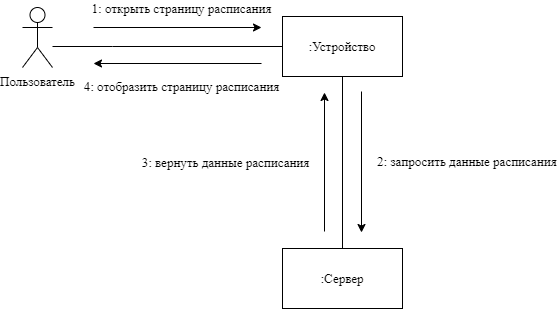

The diagram above was exported from draw.io. Its source (the exported page's mxGraphModel, read from the mxfile embedded in the PNG):
<mxGraphModel dx="1086" dy="846" grid="0" gridSize="10" guides="1" tooltips="1" connect="1" arrows="1" fold="1" page="0" pageScale="1" pageWidth="827" pageHeight="1169" math="0" shadow="0">
  <root>
    <mxCell id="0" />
    <mxCell id="1" parent="0" />
    <mxCell id="Gf5QypI-nn8tJMr8ywKS-1" style="edgeStyle=orthogonalEdgeStyle;rounded=0;orthogonalLoop=1;jettySize=auto;html=1;entryX=0;entryY=0.5;entryDx=0;entryDy=0;endArrow=none;endFill=0;fontFamily=Times New Roman;fontSize=13;" parent="1" source="Gf5QypI-nn8tJMr8ywKS-2" target="Gf5QypI-nn8tJMr8ywKS-4" edge="1">
      <mxGeometry relative="1" as="geometry">
        <Array as="points">
          <mxPoint x="427" y="298" />
          <mxPoint x="427" y="298" />
        </Array>
      </mxGeometry>
    </mxCell>
    <mxCell id="Gf5QypI-nn8tJMr8ywKS-2" value="Пользователь" style="shape=umlActor;verticalLabelPosition=bottom;verticalAlign=top;html=1;outlineConnect=0;fontFamily=Times New Roman;fontSize=13;" parent="1" vertex="1">
      <mxGeometry x="337" y="259" width="30" height="60" as="geometry" />
    </mxCell>
    <mxCell id="Gf5QypI-nn8tJMr8ywKS-3" style="edgeStyle=orthogonalEdgeStyle;rounded=0;orthogonalLoop=1;jettySize=auto;html=1;endArrow=none;endFill=0;entryX=0.5;entryY=0;entryDx=0;entryDy=0;fontFamily=Times New Roman;fontSize=13;" parent="1" source="Gf5QypI-nn8tJMr8ywKS-4" target="Gf5QypI-nn8tJMr8ywKS-11" edge="1">
      <mxGeometry relative="1" as="geometry">
        <mxPoint x="657" y="475" as="targetPoint" />
      </mxGeometry>
    </mxCell>
    <mxCell id="Gf5QypI-nn8tJMr8ywKS-4" value=":Устройство" style="rounded=0;whiteSpace=wrap;html=1;fontFamily=Times New Roman;fontSize=13;" parent="1" vertex="1">
      <mxGeometry x="597" y="268" width="120" height="60" as="geometry" />
    </mxCell>
    <mxCell id="Gf5QypI-nn8tJMr8ywKS-5" value="" style="endArrow=classic;html=1;fontFamily=Times New Roman;fontSize=13;" parent="1" edge="1">
      <mxGeometry width="50" height="50" relative="1" as="geometry">
        <mxPoint x="408" y="279" as="sourcePoint" />
        <mxPoint x="576" y="279" as="targetPoint" />
      </mxGeometry>
    </mxCell>
    <mxCell id="Gf5QypI-nn8tJMr8ywKS-6" value="1: открыть страницу расписания" style="edgeLabel;html=1;align=center;verticalAlign=middle;resizable=0;points=[];fontFamily=Times New Roman;fontSize=13;" parent="Gf5QypI-nn8tJMr8ywKS-5" vertex="1" connectable="0">
      <mxGeometry x="-0.2143" y="2" relative="1" as="geometry">
        <mxPoint x="21" y="-18" as="offset" />
      </mxGeometry>
    </mxCell>
    <mxCell id="Gf5QypI-nn8tJMr8ywKS-7" value="2: запросить данные расписания&amp;nbsp;" style="endArrow=classic;html=1;fontFamily=Times New Roman;fontSize=13;" parent="1" edge="1">
      <mxGeometry x="-0.0071" y="107" width="50" height="50" relative="1" as="geometry">
        <mxPoint x="676" y="343" as="sourcePoint" />
        <mxPoint x="676" y="484" as="targetPoint" />
        <mxPoint as="offset" />
      </mxGeometry>
    </mxCell>
    <mxCell id="Gf5QypI-nn8tJMr8ywKS-8" value="3: вернуть данные расписания" style="endArrow=none;html=1;startArrow=classic;startFill=1;endFill=0;fontFamily=Times New Roman;fontSize=13;" parent="1" edge="1">
      <mxGeometry x="0.0072" y="-99" width="50" height="50" relative="1" as="geometry">
        <mxPoint x="639" y="344" as="sourcePoint" />
        <mxPoint x="639" y="483" as="targetPoint" />
        <mxPoint as="offset" />
      </mxGeometry>
    </mxCell>
    <mxCell id="Gf5QypI-nn8tJMr8ywKS-9" value="" style="endArrow=none;html=1;endFill=0;startArrow=classic;startFill=1;fontFamily=Times New Roman;fontSize=13;" parent="1" edge="1">
      <mxGeometry width="50" height="50" relative="1" as="geometry">
        <mxPoint x="408" y="315" as="sourcePoint" />
        <mxPoint x="576" y="315" as="targetPoint" />
      </mxGeometry>
    </mxCell>
    <mxCell id="Gf5QypI-nn8tJMr8ywKS-10" value="4: отобразить страницу расписания" style="edgeLabel;html=1;align=center;verticalAlign=middle;resizable=0;points=[];fontFamily=Times New Roman;fontSize=13;" parent="Gf5QypI-nn8tJMr8ywKS-9" vertex="1" connectable="0">
      <mxGeometry x="-0.2143" relative="1" as="geometry">
        <mxPoint x="21.17" y="22" as="offset" />
      </mxGeometry>
    </mxCell>
    <mxCell id="Gf5QypI-nn8tJMr8ywKS-11" value=":Сервер" style="rounded=0;whiteSpace=wrap;html=1;fontFamily=Times New Roman;fontSize=13;" parent="1" vertex="1">
      <mxGeometry x="597" y="500" width="120" height="60" as="geometry" />
    </mxCell>
  </root>
</mxGraphModel>